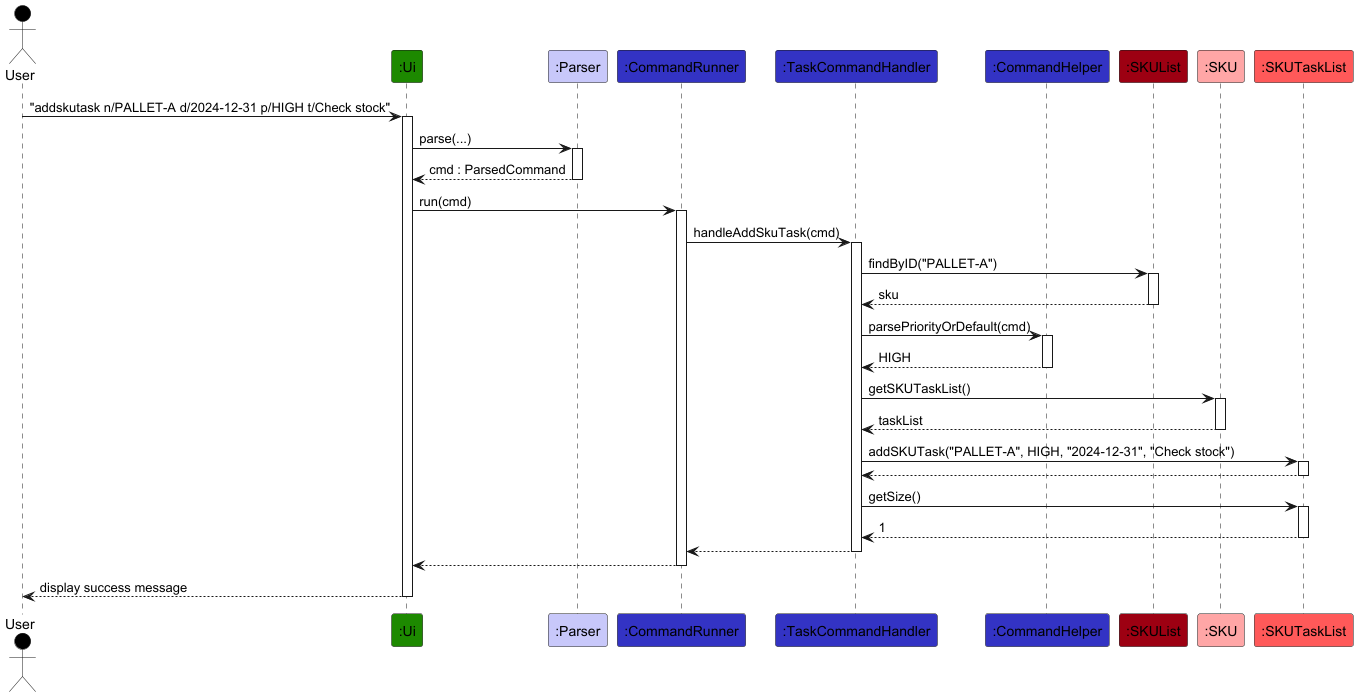

The diagram above was rendered by PlantUML. Its source (embedded in the PNG):
@startuml
!include ../style.puml

Actor User as user USER_COLOR
Participant ":Ui" as ui UI_COLOR
Participant ":Parser" as parser LOGIC_COLOR_T1
Participant ":CommandRunner" as runner LOGIC_COLOR
Participant ":TaskCommandHandler" as handler LOGIC_COLOR
Participant ":CommandHelper" as helper LOGIC_COLOR
Participant ":SKUList" as skuList MODEL_COLOR
Participant ":SKU" as sku MODEL_COLOR_T1
Participant ":SKUTaskList" as taskList MODEL_COLOR_T2

user -> ui ++ : "addskutask n/PALLET-A d/2024-12-31 p/HIGH t/Check stock"
ui -> parser ++ : parse(...)
return cmd : ParsedCommand

ui -> runner ++ : run(cmd)
runner -> handler ++ : handleAddSkuTask(cmd)

handler -> skuList ++ : findByID("PALLET-A")
return sku

handler -> helper ++ : parsePriorityOrDefault(cmd)
return HIGH

handler -> sku ++ : getSKUTaskList()
return taskList

handler -> taskList ++ : addSKUTask("PALLET-A", HIGH, "2024-12-31", "Check stock")
return

handler -> taskList ++ : getSize()
return 1

return
return
return display success message
@enduml